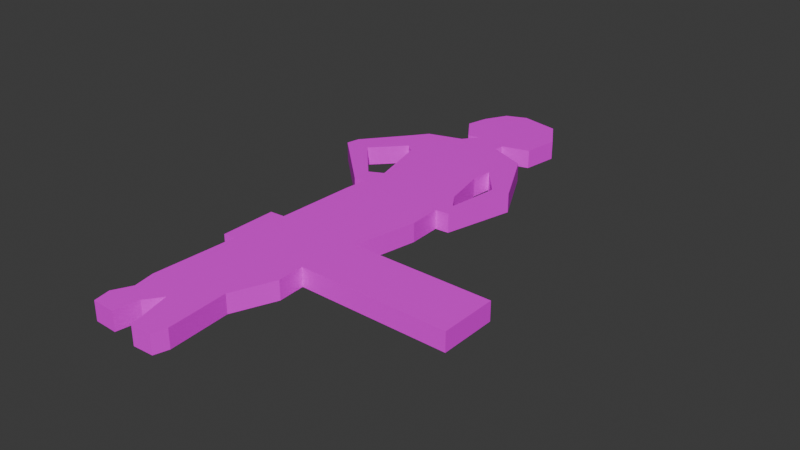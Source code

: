 # Source: girl.blend  (saved by Blender 4.3.34; exported with 4.5.12 LTS)
import bpy
from mathutils import Matrix  # noqa: F401  (used for matrix-valued properties, if any)

bpy.ops.wm.read_factory_settings(use_empty=True)
scene = bpy.context.scene
scene.name = 'Scene'

# ---- collections
col_collection = bpy.data.collections.new('Collection'); scene.collection.children.link(col_collection)

# ---- images (referenced by path relative to the original .blend; pixels are not part of the script)
import os
ASSET_DIR = os.environ.get("B2B_ASSET_DIR", "")  # directory of the original .blend (textures are referenced by path, not embedded)
HERE = os.path.dirname(os.path.abspath(__file__))  # packed textures are extracted next to this script under _unpacked/

def load_image(name, relpath, width, height, colorspace="sRGB"):
    """Load a texture the original file referenced (path relative to the .blend, or extracted next to this script)."""
    p = next((c for c in (os.path.join(HERE, relpath), os.path.join(ASSET_DIR, relpath)) if relpath and os.path.exists(c)), "")
    if p:
        img = bpy.data.images.load(p, check_existing=True)
        img.name = name
    else:  # same state as the original file: an image datablock whose file is absent (Cycles renders it pink)
        img = bpy.data.images.new(name, width, height)
        img.source = "FILE"
        img.filepath = "//" + (relpath or name)
    img.colorspace_settings.name = colorspace
    return img
img_girl_jpg = load_image('girl.jpg', 'girl.jpg', 1024, 1024, 'sRGB')

# ---- materials (node trees are filled in below, after node groups)
mat_material_001 = bpy.data.materials.new('Material.001')

# ---- material node trees
mat_material_001.use_nodes = True; mat_material_001.node_tree.nodes.clear()
_N = mat_material_001.node_tree.nodes; _L = mat_material_001.node_tree.links
n0 = _N.new('ShaderNodeBsdfPrincipled'); n0.name = 'Principled BSDF'; n0.location = (10, 300)
n1 = _N.new('ShaderNodeOutputMaterial'); n1.name = 'Material Output'; n1.location = (300, 300)
n2 = _N.new('ShaderNodeTexImage'); n2.name = 'Image Texture'; n2.location = (-280, 280)
n2.image = img_girl_jpg
_L.new(n0.outputs[0], n1.inputs[0])
_L.new(n2.outputs[0], n0.inputs[0])
n1.is_active_output = True

# ---- world
world_world = bpy.data.worlds.new('World'); scene.world = world_world
world_world.use_nodes = True; world_world.node_tree.nodes.clear()
_N = world_world.node_tree.nodes; _L = world_world.node_tree.links
n0 = _N.new('ShaderNodeOutputWorld'); n0.name = 'World Output'; n0.location = (300, 300)
n1 = _N.new('ShaderNodeBackground'); n1.name = 'Background'; n1.location = (10, 300)
n1.inputs[0].default_value = (0.05088, 0.05088, 0.05088, 1.0)
_L.new(n1.outputs[0], n0.inputs[0])
n0.is_active_output = True
world_world.color = (0.05088, 0.05088, 0.05088)
world_world.sun_shadow_jitter_overblur = 0.0

# ---- meshes
me_plane = bpy.data.meshes.new('Plane')
me_plane.from_pydata([(-0.03344, 0.8621, 0.0), (-0.193, 1.117, 0.0), (-0.5196, 1.181, 0.0), (-0.07902, 0.5659, 0.0), (-0.3107, 0.4975, 0.0), (-0.3221, 0.4177, 0.0), (0.004437, 0.2836, 0.0), (0.2754, -0.2463, 0.0), (0.128, -0.8261, 0.0), (0.01405, -0.8337, 0.0), (0.02353, -1.109, 0.0), (-0.07902, -1.645, 0.0), (1.114, -1.652, 0.0), (1.114, -2.135, 0.0), (-0.1512, -2.119, 0.0), (-0.1398, -2.347, 0.0), (-0.2841, -2.7, 0.0), (-0.2461, -3.217, 0.0), (-0.2803, -3.335, 0.0), (-0.455, -3.342, 0.0), (-0.5538, -2.978, 0.0), (-0.6525, -3.111, 0.0), (-0.6829, -3.316, 0.0), (-0.8804, -3.308, 0.0), (-0.907, -3.168, 0.0), (-0.831, -3.016, 0.0), (-0.8652, -2.837, 0.0), (-0.8272, -2.127, 0.0), (-0.926, -2.131, 0.0), (-0.926, -1.656, 0.0), (-0.8006, -1.648, 0.0), (-0.7741, -0.9685, 0.0), (-0.7551, -0.79, 0.0), (-0.85, -0.7938, 0.0), (-1.386, -0.2887, 0.0), (-1.363, -0.1748, 0.0), (-1.055, 0.205, 0.0), (-0.9678, 0.319, 0.0), (-0.6753, 0.4101, 0.0), (-0.5804, 0.5317, 0.0), (-0.6791, 0.5089, 0.0), (-0.8386, 0.7368, 0.0), (-0.793, 0.9229, 0.0), (-0.6905, 1.109, 0.0), (-0.9364, -0.0009888, 0.0), (-0.8574, -0.06734, 0.0), (-0.7279, -0.5697, 0.0), (-0.8479, -0.6297, 0.0), (-1.183, -0.2601, 0.0), (-0.08155, -0.01331, 0.0), (0.1313, -0.2665, 0.0), (0.07111, -0.6943, 0.0), (-0.01936, -0.561, 0.0), (-0.1006, -0.1893, 0.0), (-0.03344, 0.8621, -0.1606), (-0.193, 1.117, -0.1606), (-0.5196, 1.181, -0.1606), (-0.07902, 0.5659, -0.1606), (-0.3107, 0.4975, -0.1606), (-0.3221, 0.4177, -0.1606), (0.004437, 0.2836, -0.1606), (0.2754, -0.2463, -0.1606), (0.128, -0.8261, -0.1606), (0.01405, -0.8337, -0.1606), (0.02353, -1.109, -0.1606), (-0.07902, -1.645, -0.1606), (1.114, -1.652, -0.1606), (1.114, -2.135, -0.1606), (-0.1512, -2.119, -0.1606), (-0.1398, -2.347, -0.1606), (-0.2841, -2.7, -0.1606), (-0.2461, -3.217, -0.1606), (-0.2803, -3.335, -0.1606), (-0.455, -3.342, -0.1606), (-0.5538, -2.978, -0.1606), (-0.6525, -3.111, -0.1606), (-0.6829, -3.316, -0.1606), (-0.8804, -3.308, -0.1606), (-0.907, -3.168, -0.1606), (-0.831, -3.016, -0.1606), (-0.8652, -2.837, -0.1606), (-0.8272, -2.127, -0.1606), (-0.926, -2.131, -0.1606), (-0.926, -1.656, -0.1606), (-0.8006, -1.648, -0.1606), (-0.7741, -0.9685, -0.1606), (-0.7551, -0.79, -0.1606), (-0.85, -0.7938, -0.1606), (-1.386, -0.2887, -0.1606), (-1.363, -0.1748, -0.1606), (-1.055, 0.205, -0.1606), (-0.9678, 0.319, -0.1606), (-0.6753, 0.4101, -0.1606), (-0.5804, 0.5317, -0.1606), (-0.6791, 0.5089, -0.1606), (-0.8386, 0.7368, -0.1606), (-0.793, 0.9229, -0.1606), (-0.6905, 1.109, -0.1606), (-0.9364, -0.0009888, -0.1606), (-0.8574, -0.06734, -0.1606), (-0.7279, -0.5697, -0.1606), (-0.8479, -0.6297, -0.1606), (-1.183, -0.2601, -0.1606), (-0.08155, -0.01331, -0.1606), (0.1313, -0.2665, -0.1606), (0.07111, -0.6943, -0.1606), (-0.01936, -0.561, -0.1606), (-0.1006, -0.1893, -0.1606)], [], [(1, 2, 43, 42, 41, 40, 39, 38, 37, 36, 35, 48, 44, 45, 46, 53, 49, 50, 7, 6, 5, 4, 3, 0), (8, 46, 47, 48, 35, 34, 33, 32, 31, 30, 29, 28, 27, 26, 25, 24, 23, 22, 21, 20, 19, 18, 17, 16, 15, 14, 13, 12, 11, 10, 9), (7, 50, 51, 52, 53, 46, 8), (55, 54, 57, 58, 59, 60, 61, 104, 103, 107, 100, 99, 98, 102, 89, 90, 91, 92, 93, 94, 95, 96, 97, 56), (62, 63, 64, 65, 66, 67, 68, 69, 70, 71, 72, 73, 74, 75, 76, 77, 78, 79, 80, 81, 82, 83, 84, 85, 86, 87, 88, 89, 102, 101, 100), (61, 62, 100, 107, 106, 105, 104), (35, 89, 88, 34), (22, 76, 75, 21), (9, 63, 62, 8), (36, 90, 89, 35), (23, 77, 76, 22), (10, 64, 63, 9), (37, 91, 90, 36), (24, 78, 77, 23), (11, 65, 64, 10), (38, 92, 91, 37), (25, 79, 78, 24), (12, 66, 65, 11), (39, 93, 92, 38), (26, 80, 79, 25), (13, 67, 66, 12), (40, 94, 93, 39), (27, 81, 80, 26), (14, 68, 67, 13), (41, 95, 94, 40), (0, 54, 55, 1), (28, 82, 81, 27), (15, 69, 68, 14), (42, 96, 95, 41), (1, 55, 56, 2), (29, 83, 82, 28), (16, 70, 69, 15), (43, 97, 96, 42), (4, 58, 57, 3), (30, 84, 83, 29), (17, 71, 70, 16), (2, 56, 97, 43), (3, 57, 54, 0), (31, 85, 84, 30), (18, 72, 71, 17), (5, 59, 58, 4), (32, 86, 85, 31), (19, 73, 72, 18), (6, 60, 59, 5), (33, 87, 86, 32), (20, 74, 73, 19), (7, 61, 60, 6), (34, 88, 87, 33), (21, 75, 74, 20), (8, 62, 61, 7), (48, 47, 101, 102), (47, 46, 100, 101), (46, 45, 99, 100), (45, 44, 98, 99), (52, 51, 105, 106), (53, 52, 106, 107), (51, 50, 104, 105), (50, 49, 103, 104), (49, 53, 107, 103), (44, 48, 102, 98)])
_uv = me_plane.uv_layers.new(name='UVMap')
_uv.uv.foreach_set('vector', [0.6154, 0.9339, 0.5098, 0.9461, 0.459, 0.9313, 0.4207, 0.9033, 0.4095, 0.8584, 0.457, 0.8086, 0.4879, 0.8145, 0.4448, 0.7895, 0.3592, 0.7621, 0.3372, 0.7407, 0.2496, 0.6712, 0.3067, 0.6573, 0.3849, 0.7115, 0.4088, 0.6989, 0.4317, 0.5899, 0.6304, 0.673, 0.638, 0.7092, 0.7018, 0.6601, 0.7468, 0.666, 0.6675, 0.7711, 0.5672, 0.7944, 0.5715, 0.8109, 0.6426, 0.8298, 0.6534, 0.8838, 0.6956, 0.5455, 0.4317, 0.5899, 0.4036, 0.58, 0.3067, 0.6573, 0.2496, 0.6712, 0.2522, 0.6463, 0.3936, 0.5587, 0.4339, 0.5523, 0.4263, 0.5155, 0.4244, 0.3799, 0.3843, 0.382, 0.3799, 0.2848, 0.4175, 0.2875, 0.4039, 0.1449, 0.4129, 0.1069, 0.3878, 0.07485, 0.3948, 0.04642, 0.46, 0.04668, 0.4675, 0.08968, 0.4965, 0.1259, 0.5229, 0.0389, 0.5773, 0.04069, 0.589, 0.05483, 0.5781, 0.1581, 0.6156, 0.2374, 0.6142, 0.2871, 0.9958, 0.2862, 0.9993, 0.3797, 0.6381, 0.3813, 0.6702, 0.485, 0.6659, 0.5425, 0.7468, 0.666, 0.7018, 0.6601, 0.6791, 0.5718, 0.6522, 0.5979, 0.6304, 0.673, 0.4317, 0.5899, 0.6956, 0.5455, 0.6077, 0.934, 0.648, 0.8862, 0.6418, 0.8288, 0.5679, 0.8114, 0.5692, 0.7949, 0.664, 0.7652, 0.7523, 0.6558, 0.7087, 0.6491, 0.6388, 0.721, 0.6329, 0.6847, 0.443, 0.5958, 0.4081, 0.6999, 0.3843, 0.712, 0.3018, 0.6579, 0.2533, 0.6728, 0.3436, 0.7493, 0.3711, 0.7728, 0.4595, 0.7967, 0.4912, 0.8148, 0.4623, 0.8109, 0.4123, 0.85, 0.4262, 0.8888, 0.4573, 0.9287, 0.511, 0.949, 0.7074, 0.5446, 0.6691, 0.5514, 0.6718, 0.498, 0.6365, 0.3817, 0.998, 0.3795, 1.001, 0.285, 0.6203, 0.2854, 0.6197, 0.2437, 0.5768, 0.1671, 0.587, 0.0643, 0.5766, 0.03966, 0.5237, 0.03496, 0.4941, 0.1076, 0.4642, 0.07868, 0.4549, 0.03629, 0.3952, 0.03428, 0.3872, 0.06248, 0.4103, 0.09485, 0.4001, 0.1307, 0.412, 0.2834, 0.3841, 0.288, 0.3854, 0.3816, 0.4233, 0.3815, 0.4288, 0.5136, 0.4376, 0.553, 0.4089, 0.5505, 0.2444, 0.6497, 0.2533, 0.6728, 0.3018, 0.6579, 0.4067, 0.5814, 0.443, 0.5958, 0.7523, 0.6558, 0.7074, 0.5446, 0.443, 0.5958, 0.6329, 0.6847, 0.6572, 0.6103, 0.6845, 0.5848, 0.7087, 0.6491, 0.2749, 0.6859, 0.2976, 0.6859, 0.2976, 0.6824, 0.2749, 0.6824, 0.5231, 0.054, 0.5264, 0.05213, 0.5248, 0.05087, 0.5215, 0.05273, 0.3038, 0.6458, 0.305, 0.6468, 0.306, 0.6462, 0.3048, 0.6452, 0.2907, 0.6743, 0.2935, 0.6743, 0.2935, 0.6726, 0.2907, 0.6726, 0.5315, 0.04562, 0.5333, 0.0471, 0.536, 0.04559, 0.5342, 0.04411, 0.437, 0.2133, 0.4398, 0.2133, 0.4398, 0.2119, 0.437, 0.2119, 0.2907, 0.6747, 0.2935, 0.6747, 0.2935, 0.6743, 0.2907, 0.6743, 0.5124, 0.0912, 0.5168, 0.0912, 0.5168, 0.09015, 0.5124, 0.09015, 0.437, 0.2161, 0.4398, 0.2161, 0.4398, 0.2133, 0.437, 0.2133, 0.4448, 0.6853, 0.4476, 0.6853, 0.4476, 0.6838, 0.4448, 0.6838, 0.5124, 0.09189, 0.5168, 0.09189, 0.5168, 0.0912, 0.5124, 0.0912, 0.4448, 0.851, 0.4476, 0.851, 0.4476, 0.8448, 0.4448, 0.8448, 0.3355, 0.7196, 0.3384, 0.7196, 0.3384, 0.7191, 0.3355, 0.7191, 0.437, 0.2088, 0.4398, 0.2088, 0.4398, 0.208, 0.437, 0.208, 0.4436, 0.8382, 0.4458, 0.837, 0.4434, 0.8351, 0.4412, 0.8363, 0.4628, 0.8242, 0.464, 0.8252, 0.4649, 0.8247, 0.4637, 0.8237, 0.437, 0.2119, 0.4398, 0.2119, 0.4398, 0.2088, 0.437, 0.2088, 0.4448, 0.8384, 0.4476, 0.8384, 0.4476, 0.8319, 0.4448, 0.8319, 0.4448, 0.8362, 0.447, 0.835, 0.4455, 0.8338, 0.4434, 0.8351, 0.4401, 0.8384, 0.4423, 0.8372, 0.4412, 0.8363, 0.439, 0.8375, 0.4637, 0.8237, 0.4649, 0.8247, 0.4658, 0.8242, 0.4646, 0.8232, 0.437, 0.1899, 0.4398, 0.1899, 0.4398, 0.1887, 0.437, 0.1887, 0.4454, 0.8367, 0.4476, 0.8355, 0.447, 0.835, 0.4448, 0.8362, 0.4398, 0.8412, 0.442, 0.8399, 0.4404, 0.8386, 0.4382, 0.8399, 0.4476, 0.8355, 0.4498, 0.8342, 0.4477, 0.8326, 0.4455, 0.8338, 0.437, 0.1918, 0.4398, 0.1918, 0.4398, 0.1899, 0.437, 0.1899, 0.4373, 0.8392, 0.4395, 0.8379, 0.439, 0.8375, 0.4368, 0.8387, 0.4551, 0.8285, 0.4563, 0.8295, 0.4585, 0.8283, 0.4572, 0.8273, 0.4606, 0.8254, 0.4618, 0.8264, 0.463, 0.8258, 0.4617, 0.8248, 0.437, 0.1944, 0.4398, 0.1944, 0.4398, 0.1918, 0.437, 0.1918, 0.4382, 0.8399, 0.4404, 0.8386, 0.4395, 0.8379, 0.4373, 0.8392, 0.4416, 0.8396, 0.4438, 0.8384, 0.4423, 0.8372, 0.4401, 0.8384, 0.4296, 0.1925, 0.4318, 0.1912, 0.429, 0.189, 0.4268, 0.1902, 0.5124, 0.07221, 0.5168, 0.07221, 0.5168, 0.07125, 0.5124, 0.07125, 0.4544, 0.8289, 0.4556, 0.8299, 0.4563, 0.8295, 0.4551, 0.8285, 0.4303, 0.193, 0.4325, 0.1918, 0.4318, 0.1912, 0.4296, 0.1925, 0.5342, 0.04411, 0.536, 0.04559, 0.5384, 0.04424, 0.5366, 0.04276, 0.4538, 0.6473, 0.456, 0.6461, 0.4543, 0.6448, 0.4521, 0.646, 0.3105, 0.63, 0.3118, 0.6309, 0.3126, 0.6305, 0.3114, 0.6295, 0.5198, 0.0559, 0.5231, 0.05404, 0.5203, 0.05183, 0.517, 0.05369, 0.2868, 0.6745, 0.2896, 0.6745, 0.2896, 0.672, 0.2868, 0.672, 0.2749, 0.6824, 0.2976, 0.6824, 0.2976, 0.6527, 0.2749, 0.6527, 0.5215, 0.05273, 0.5248, 0.05087, 0.5237, 0.04997, 0.5203, 0.05183, 0.2868, 0.6776, 0.2896, 0.6776, 0.2896, 0.6745, 0.2868, 0.6745, 0.2835, 0.6697, 0.385, 0.5677, 0.3881, 0.5691, 0.2786, 0.6703, 0.385, 0.5677, 0.4132, 0.5776, 0.4245, 0.5835, 0.3881, 0.5691, 0.4639, 0.5957, 0.441, 0.7047, 0.4403, 0.7057, 0.4752, 0.6017, 0.441, 0.7047, 0.417, 0.7173, 0.4164, 0.7178, 0.4403, 0.7057, 0.7016, 0.6346, 0.7285, 0.6084, 0.7339, 0.6214, 0.7066, 0.647, 0.6041, 0.673, 0.6259, 0.5979, 0.6309, 0.6103, 0.6065, 0.6847, 0.6915, 0.5481, 0.7235, 0.6601, 0.7303, 0.6491, 0.6969, 0.5611, 0.7235, 0.6601, 0.6596, 0.7092, 0.6604, 0.721, 0.7303, 0.6491, 0.6116, 0.7092, 0.6041, 0.673, 0.6065, 0.6847, 0.6124, 0.721, 0.3616, 0.7238, 0.2835, 0.6697, 0.2786, 0.6703, 0.361, 0.7244])
me_plane.materials.append(mat_material_001)
me_plane.use_paint_bone_selection = False
me_plane.use_paint_mask = True
me_plane.update()

# ---- objects
ob_empty = bpy.data.objects.new('Empty', img_girl_jpg)
ob_girl = bpy.data.objects.new('Girl', me_plane)

# ---- transforms, parenting, visibility, modifiers, constraints
ob_empty.location = (0.0, 0.0, 0.0)
ob_empty.empty_display_type = 'IMAGE'
ob_empty.empty_display_size = 5.0
ob_girl.location = (0.5434, 1.055, 0.0)

# ---- collection membership
col_collection.objects.link(ob_empty)
col_collection.objects.link(ob_girl)

# ---- scene / render settings (as saved in the file)
scene.frame_start = 1; scene.frame_end = 250; scene.frame_set(15)
scene.render.engine = 'BLENDER_EEVEE_NEXT'
bpy.context.view_layer.update()

# ---- added for rendering (the .blend has no active camera and no usable light): camera, sun
cam_auto = bpy.data.cameras.new('AutoCamera')
cam_auto.lens = 50.0
cam_auto.sensor_width = 36.0
cam_auto.clip_end = 1000.0
ob_auto_camera = bpy.data.objects.new('AutoCamera', cam_auto)
scene.collection.objects.link(ob_auto_camera)
ob_auto_camera.location = (5.19119, -5.76577, 3.74669)
ob_auto_camera.rotation_euler = (1.09748, -7.21219e-08, 0.694738)
scene.camera = ob_auto_camera
light_auto_sun = bpy.data.lights.new('AutoSun', 'SUN')
light_auto_sun.energy = 3.0
light_auto_sun.angle = 0.0523599
ob_auto_sun = bpy.data.objects.new('AutoSun', light_auto_sun)
scene.collection.objects.link(ob_auto_sun)
ob_auto_sun.rotation_euler = (0.872665, 0.174533, 0.523599)
bpy.context.view_layer.update()
